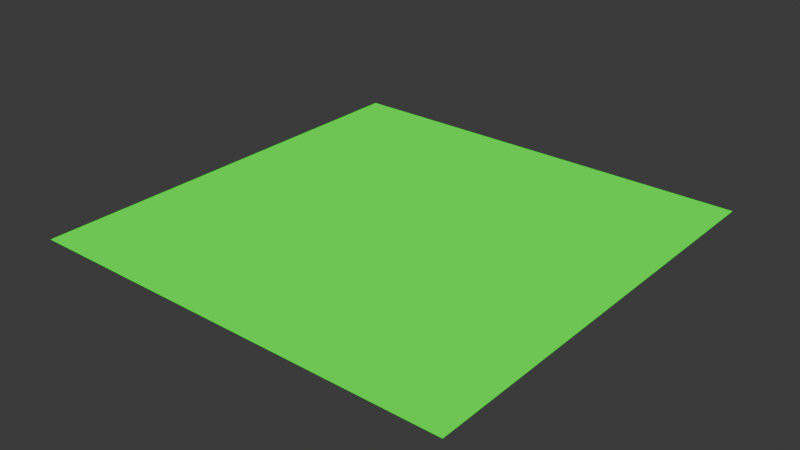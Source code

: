 # Source: GrassPlain.blend  (saved by Blender 4.1.24; exported with 4.5.12 LTS)
import bpy
from mathutils import Matrix  # noqa: F401  (used for matrix-valued properties, if any)

bpy.ops.wm.read_factory_settings(use_empty=True)
scene = bpy.context.scene
scene.name = 'Scene'

# ---- collections
col_collection = bpy.data.collections.new('Collection'); scene.collection.children.link(col_collection)

# ---- materials (node trees are filled in below, after node groups)
mat_grassmat = bpy.data.materials.new('GrassMat')
mat_grassmat.use_transparent_shadow = False
mat_grassmat.preview_render_type = 'FLAT'
mat_grassmat.diffuse_color = (0.0, 1.0, 0.006512, 1.0)
mat_grassmat.roughness = 0.0
mat_grassmat.specular_intensity = 0.0

# ---- material node trees
mat_grassmat.use_nodes = True; mat_grassmat.node_tree.nodes.clear()
_N = mat_grassmat.node_tree.nodes; _L = mat_grassmat.node_tree.links
n0 = _N.new('ShaderNodeOutputMaterial'); n0.name = 'Material Output'; n0.location = (300, 300)
n1 = _N.new('ShaderNodeEmission'); n1.name = 'Emission'; n1.location = (110, 300)
n1.inputs[0].default_value = (0.0, 1.0, 0.005502, 1.0)
_L.new(n1.outputs[0], n0.inputs[0])
n0.is_active_output = True

# ---- world
world_world = bpy.data.worlds.new('World'); scene.world = world_world
world_world.use_nodes = True; world_world.node_tree.nodes.clear()
_N = world_world.node_tree.nodes; _L = world_world.node_tree.links
n0 = _N.new('ShaderNodeOutputWorld'); n0.name = 'World Output'; n0.location = (300, 300)
n1 = _N.new('ShaderNodeBackground'); n1.name = 'Background'; n1.location = (10, 300)
n1.inputs[0].default_value = (0.05088, 0.05088, 0.05088, 1.0)
_L.new(n1.outputs[0], n0.inputs[0])
n0.is_active_output = True
world_world.color = (0.05088, 0.05088, 0.05088)
world_world.use_sun_shadow = False
world_world.sun_shadow_jitter_overblur = 0.0

# ---- meshes
me_plane = bpy.data.meshes.new('Plane')
me_plane.from_pydata([(-1.0, -1.0, 0.0), (1.0, -1.0, 0.0), (-1.0, 1.0, 0.0), (1.0, 1.0, 0.0)], [], [(0, 1, 3, 2)])
me_plane.materials.append(mat_grassmat)
me_plane.update()

# ---- objects
ob_plane = bpy.data.objects.new('Plane', me_plane)

# ---- transforms, parenting, visibility, modifiers, constraints
ob_plane.location = (0.0, 0.0, 0.9)
ob_plane.scale = (16.0, 16.0, 1.0)

# ---- collection membership
col_collection.objects.link(ob_plane)

# ---- scene / render settings (as saved in the file)
scene.frame_start = 1; scene.frame_end = 250; scene.frame_set(220)
scene.render.engine = 'BLENDER_EEVEE_NEXT'
scene.cycles.sampling_pattern = 'TABULATED_SOBOL'
scene.eevee.ray_tracing_options.trace_max_roughness = 0.0
bpy.context.view_layer.update()

# ---- added for rendering (the .blend has no active camera): camera
cam_auto = bpy.data.cameras.new('AutoCamera')
cam_auto.lens = 50.0
cam_auto.sensor_width = 36.0
cam_auto.clip_end = 1000.0
ob_auto_camera = bpy.data.objects.new('AutoCamera', cam_auto)
scene.collection.objects.link(ob_auto_camera)
ob_auto_camera.location = (41.8709, -50.2451, 34.3967)
ob_auto_camera.rotation_euler = (1.09748, -7.21219e-08, 0.694738)
scene.camera = ob_auto_camera
bpy.context.view_layer.update()
